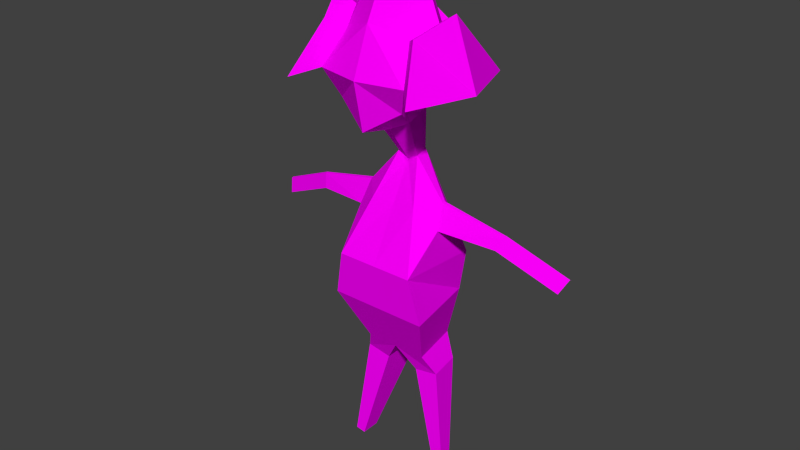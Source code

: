 # Source: g_begiAcikKiz.blend  (saved by Blender 2.77.0; exported with 4.5.12 LTS)
import bpy
from mathutils import Matrix  # noqa: F401  (used for matrix-valued properties, if any)

bpy.ops.wm.read_factory_settings(use_empty=True)
scene = bpy.context.scene
scene.name = 'Scene'

# ---- collections
col_collection_1 = bpy.data.collections.new('Collection 1'); scene.collection.children.link(col_collection_1)

# ---- images (referenced by path relative to the original .blend; pixels are not part of the script)
import os
ASSET_DIR = os.environ.get("B2B_ASSET_DIR", "")  # directory of the original .blend (textures are referenced by path, not embedded)
HERE = os.path.dirname(os.path.abspath(__file__))  # packed textures are extracted next to this script under _unpacked/

def load_image(name, relpath, width, height, colorspace="sRGB"):
    """Load a texture the original file referenced (path relative to the .blend, or extracted next to this script)."""
    p = next((c for c in (os.path.join(HERE, relpath), os.path.join(ASSET_DIR, relpath)) if relpath and os.path.exists(c)), "")
    if p:
        img = bpy.data.images.load(p, check_existing=True)
        img.name = name
    else:  # same state as the original file: an image datablock whose file is absent (Cycles renders it pink)
        img = bpy.data.images.new(name, width, height)
        img.source = "FILE"
        img.filepath = "//" + (relpath or name)
    img.colorspace_settings.name = colorspace
    return img
img_colorpalette_jpg_001 = load_image('colorPalette.jpg.001', 'colorPalette.jpg', 1024, 1024, 'sRGB')

# ---- materials (node trees are filled in below, after node groups)
mat_material = bpy.data.materials.new('Material')
mat_material.alpha_threshold = 0.0
mat_material.roughness = 0.5
mat_material.line_color = (0.0, 0.0, 0.0, 1.0)

# ---- material node trees
mat_material.use_nodes = True; mat_material.node_tree.nodes.clear()
_N = mat_material.node_tree.nodes; _L = mat_material.node_tree.links
n0 = _N.new('ShaderNodeOutputMaterial'); n0.name = 'Material Output'; n0.location = (300, 300)
n1 = _N.new('ShaderNodeBsdfDiffuse'); n1.name = 'Diffuse BSDF'; n1.location = (10, 300)
n2 = _N.new('ShaderNodeTexCoord'); n2.name = 'Texture Coordinate'; n2.location = (120, 149)
n3 = _N.new('ShaderNodeTexImage'); n3.name = 'Image Texture'; n3.location = (367, 136)
n3.width = 140
n3.image = img_colorpalette_jpg_001
_L.new(n1.outputs[0], n0.inputs[0])
_L.new(n2.outputs[2], n3.inputs[0])
_L.new(n3.outputs[0], n1.inputs[0])
n0.is_active_output = True

# ---- world
world_world = bpy.data.worlds.new('World'); scene.world = world_world
world_world.color = (0.05088, 0.05088, 0.05088)
world_world.use_sun_shadow = False
world_world.sun_shadow_jitter_overblur = 0.0
world_world.cycles.sampling_method = 'NONE'
world_world.cycles.sample_map_resolution = 256

# ---- meshes
me_cube = bpy.data.meshes.new('Cube')
me_cube.from_pydata([(0.4031, -0.2835, 1.402), (0.1961, 0.2057, 0.9994), (0.2995, 0.3348, 1.702), (0.2995, 0.4192, 1.162), (0.2995, -0.1192, 1.6), (0.1457, -0.067, 1.05), (0.4031, 0.1197, 1.806), (0.4031, 0.5228, 1.402), (0.541, 0.1197, 1.402), (0.07143, -0.1552, 0.6519), (0.09614, -0.0215, 0.6272), (0.4117, -0.2903, -0.2331), (0.3551, 0.4143, -0.2331), (0.202, -0.3291, -1.131), (0.2888, 0.1404, -1.131), (0.3729, -0.02975, 0.3061), (0.3761, -0.001859, 0.2995), (0.3798, -0.05793, 0.1084), (0.4078, 0.1028, 0.09874), (0.9543, -0.07304, 0.1659), (0.9537, -0.05648, 0.1616), (0.8904, -0.08977, 0.06733), (0.9008, 0.005669, 0.05306), (1.483, -0.1717, -0.07163), (1.482, -0.1552, -0.0759), (1.419, -0.1885, -0.1702), (1.429, -0.09303, -0.1844), (0.319, -0.2646, -1.327), (0.3761, 0.04894, -1.317), (0.1538, -0.3731, -1.355), (0.1538, 0.04894, -1.355), (0.4806, -0.02337, -2.272), (0.5039, 0.1044, -2.268), (0.4132, -0.06759, -2.284), (0.4132, 0.1044, -2.284), (0.3237, -0.3255, -0.6466), (0.4483, 0.3745, -0.6466), (-0.4031, -0.2835, 1.402), (-0.1961, 0.2057, 0.9994), (9.128e-08, -0.2228, 1.704), (9.128e-08, -0.1613, 0.9994), (-0.2995, 0.3348, 1.702), (-0.2995, 0.4192, 1.162), (-0.2995, -0.1192, 1.6), (-0.1457, -0.067, 1.05), (9.128e-08, 0.5228, 0.9696), (9.128e-08, 0.4509, 1.806), (-0.4031, 0.1197, 1.806), (-0.4031, 0.5228, 1.402), (9.128e-08, 0.6113, 1.402), (-0.541, 0.1197, 1.402), (9.128e-08, -0.2835, 1.402), (9.128e-08, 0.2057, 0.8988), (-0.2857, -0.06604, 0.4061), (-0.07143, -0.1552, 0.6519), (-0.09614, -0.0215, 0.6272), (9.128e-08, -0.2015, 0.6272), (9.128e-08, -0.0215, 0.5778), (-0.4117, -0.2903, -0.2331), (-0.3551, 0.4143, -0.2331), (9.128e-08, -0.5568, -0.2331), (9.128e-08, 0.4143, -0.2331), (-0.202, -0.3291, -1.131), (-0.2888, 0.1404, -1.131), (9.128e-08, -0.4916, -1.131), (9.128e-08, 0.1404, -1.131), (-0.3729, -0.02975, 0.3061), (-0.3761, -0.001859, 0.2995), (-0.3798, -0.05793, 0.1084), (-0.4078, 0.1028, 0.09874), (-0.9543, -0.07304, 0.1659), (-0.9537, -0.05648, 0.1616), (-0.8904, -0.08977, 0.06733), (-0.9008, 0.005669, 0.05306), (-1.483, -0.1717, -0.07163), (-1.482, -0.1552, -0.0759), (-1.419, -0.1885, -0.1702), (-1.429, -0.09303, -0.1844), (-0.319, -0.2646, -1.327), (-0.3761, 0.04894, -1.317), (-0.1538, -0.3731, -1.355), (-0.1538, 0.04894, -1.355), (-0.4806, -0.02337, -2.272), (-0.5039, 0.1044, -2.268), (-0.4132, -0.06759, -2.284), (-0.4132, 0.1044, -2.284), (-0.3237, -0.3255, -0.6466), (-0.4483, 0.3745, -0.6466), (9.128e-08, 0.3745, -0.6466), (9.128e-08, -0.5587, -0.6466), (0.4281, 0.4515, 1.766), (0.5762, 0.144, 1.914), (0.5762, 0.7202, 1.338), (0.4281, -0.1974, 1.621), (9.574e-08, -0.3455, 1.769), (0.5762, -0.4322, 1.338), (0.7733, 0.144, 1.338), (9.574e-08, -0.4322, 1.338), (-0.4281, 0.4515, 1.766), (-0.5762, 0.144, 1.914), (-0.5762, 0.7202, 1.338), (-0.4281, -0.1974, 1.621), (-0.5762, -0.4322, 1.338), (-0.7733, 0.144, 1.338), (0.1505, 0.1813, 2.156), (0.2025, 0.07324, 2.208), (0.1505, -0.04676, 2.105), (1.002e-07, -0.09882, 2.157), (1.002e-07, 0.2397, 2.208), (1.002e-07, 0.07324, 2.312), (-0.1505, 0.1813, 2.156), (-0.2025, 0.07324, 2.208), (-0.1505, -0.04676, 2.105), (0.2109, 0.1717, 0.2458), (0.2857, -0.06604, 0.4061), (9.128e-08, -0.359, 0.2458), (-0.2109, 0.1717, 0.2458), (0.2867, -0.008132, 0.4042), (-0.2275, -0.2172, 0.2458), (-0.2867, -0.008132, 0.4042), (9.128e-08, 0.1569, 0.2458), (0.2275, -0.2172, 0.2458), (0.2359, -0.3281, -0.9962), (9.128e-08, 0.2057, -0.9962), (9.128e-08, -0.5103, -0.9962), (0.3333, 0.2057, -0.9962), (-0.2359, -0.3281, -0.9962), (-0.3333, 0.2057, -0.9962)], [], [(0, 51, 40, 5), (37, 51, 97, 102), (47, 41, 98, 99), (50, 37, 102, 103), (46, 2, 7, 49), (7, 8, 1, 3), (52, 45, 3, 1), (8, 0, 5, 1), (49, 7, 3, 45), (4, 6, 105, 106), (39, 4, 106, 107), (57, 10, 113, 120), (9, 56, 115, 121), (5, 40, 56, 9), (1, 5, 9, 10), (52, 1, 10, 57), (125, 122, 13, 14), (11, 12, 18, 17), (64, 65, 30, 29), (122, 124, 64, 13), (123, 125, 14, 65), (18, 16, 20, 22), (9, 121, 114), (10, 9, 114, 117), (12, 113, 117, 16, 18), (21, 22, 26, 25), (17, 18, 22, 21), (15, 17, 21, 19), (16, 15, 19, 20), (24, 23, 25, 26), (19, 21, 25, 23), (20, 19, 23, 24), (22, 20, 24, 26), (29, 30, 34, 33), (65, 14, 28, 30), (14, 13, 27, 28), (13, 64, 29, 27), (33, 34, 32, 31), (27, 29, 33, 31), (30, 28, 32, 34), (28, 27, 31, 32), (61, 12, 36, 88), (11, 60, 89, 35), (12, 11, 35, 36), (37, 44, 40, 51), (48, 50, 103, 100), (4, 39, 94, 93), (51, 0, 95, 97), (46, 49, 48, 41), (48, 42, 38, 50), (52, 38, 42, 45), (50, 38, 44, 37), (49, 45, 42, 48), (47, 43, 112, 111), (2, 46, 108, 104), (57, 120, 116, 55), (54, 118, 115, 56), (44, 54, 56, 40), (38, 55, 54, 44), (52, 57, 55, 38), (127, 63, 62, 126), (58, 68, 69, 59), (64, 80, 81, 65), (126, 62, 64, 124), (123, 65, 63, 127), (69, 73, 71, 67), (54, 53, 118), (55, 119, 53, 54), (59, 69, 67, 119, 116), (72, 76, 77, 73), (68, 72, 73, 69), (66, 70, 72, 68), (67, 71, 70, 66), (75, 77, 76, 74), (70, 74, 76, 72), (71, 75, 74, 70), (73, 77, 75, 71), (80, 84, 85, 81), (65, 81, 79, 63), (63, 79, 78, 62), (62, 78, 80, 64), (84, 82, 83, 85), (78, 82, 84, 80), (81, 85, 83, 79), (79, 83, 82, 78), (61, 88, 87, 59), (58, 86, 89, 60), (59, 87, 86, 58), (93, 94, 97, 95), (90, 91, 96, 92), (91, 93, 95, 96), (101, 102, 97, 94), (98, 100, 103, 99), (99, 103, 102, 101), (8, 7, 92, 96), (43, 47, 99, 101), (41, 48, 100, 98), (0, 8, 96, 95), (2, 6, 91, 90), (6, 4, 93, 91), (39, 43, 101, 94), (7, 2, 90, 92), (106, 105, 109, 107), (105, 104, 108, 109), (112, 107, 109, 111), (111, 109, 108, 110), (41, 47, 111, 110), (46, 41, 110, 108), (6, 2, 104, 105), (43, 39, 107, 112), (114, 121, 11, 17, 15), (121, 115, 60, 11), (115, 118, 58, 60), (53, 119, 67, 66), (117, 114, 15, 16), (116, 119, 55), (117, 113, 10), (116, 120, 61, 59), (120, 113, 12, 61), (118, 53, 66, 68, 58), (88, 123, 127, 87), (86, 126, 124, 89), (87, 127, 126, 86), (88, 36, 125, 123), (35, 89, 124, 122), (36, 35, 122, 125)])
_uv = me_cube.uv_layers.new(name='UVMap')
_uv.uv.foreach_set('vector', [0.6344, 0.9281, 0.6341, 0.9281, 0.6341, 0.9277, 0.6342, 0.9277, 0.8237, 0.7628, 0.8237, 0.7622, 0.8239, 0.7622, 0.8239, 0.763, 0.8259, 0.7631, 0.8259, 0.7634, 0.8258, 0.7635, 0.8258, 0.763, 0.8234, 0.763, 0.8237, 0.7628, 0.8239, 0.763, 0.8234, 0.7633, 0.632, 0.9279, 0.6322, 0.9278, 0.6324, 0.9281, 0.6322, 0.9284, 0.6351, 0.9283, 0.6348, 0.9283, 0.6348, 0.9278, 0.635, 0.928, 0.6339, 0.9301, 0.634, 0.9305, 0.6337, 0.9305, 0.6338, 0.9302, 0.6348, 0.9283, 0.6344, 0.9283, 0.6346, 0.9278, 0.6348, 0.9278, 0.6322, 0.9284, 0.6324, 0.9281, 0.6324, 0.9284, 0.6323, 0.9288, 0.8236, 0.7641, 0.8234, 0.7638, 0.8235, 0.7633, 0.8236, 0.7634, 0.8232, 0.7642, 0.8229, 0.7643, 0.823, 0.7636, 0.8232, 0.7635, 0.6316, 0.927, 0.6315, 0.927, 0.6316, 0.9264, 0.6317, 0.9266, 0.6342, 0.9272, 0.6341, 0.9272, 0.6341, 0.9266, 0.6343, 0.9267, 0.6342, 0.9277, 0.6341, 0.9277, 0.6341, 0.9272, 0.6342, 0.9272, 0.6348, 0.9278, 0.6346, 0.9278, 0.6345, 0.9273, 0.6346, 0.9272, 0.6339, 0.9301, 0.6338, 0.9302, 0.6338, 0.9298, 0.6339, 0.9298, 0.6349, 0.9251, 0.6345, 0.9251, 0.6345, 0.9249, 0.6349, 0.925, 0.9928, 0.01241, 0.9934, 0.01244, 0.9931, 0.01287, 0.993, 0.01287, 0.3438, 0.03391, 0.3433, 0.03391, 0.3433, 0.0336, 0.3437, 0.0336, 0.6342, 0.925, 0.634, 0.925, 0.634, 0.9248, 0.6342, 0.9249, 0.6322, 0.9251, 0.6319, 0.9249, 0.632, 0.9248, 0.6322, 0.925, 0.9898, 0.01247, 0.9898, 0.01276, 0.9894, 0.01231, 0.9894, 0.01219, 0.6342, 0.9272, 0.6343, 0.9267, 0.6343, 0.9269, 0.6346, 0.9272, 0.6345, 0.9273, 0.6346, 0.927, 0.6347, 0.927, 0.99, 0.01198, 0.9899, 0.01271, 0.9898, 0.01293, 0.9898, 0.01276, 0.9898, 0.01247, 0.6329, 0.9279, 0.6328, 0.9279, 0.6328, 0.9272, 0.6329, 0.9271, 0.9912, 0.01482, 0.9911, 0.01482, 0.9911, 0.01415, 0.9912, 0.01414, 0.9926, 0.01445, 0.9927, 0.01454, 0.9927, 0.0152, 0.9926, 0.01524, 0.6314, 0.9265, 0.6314, 0.9265, 0.631, 0.926, 0.631, 0.926, 0.6329, 0.9293, 0.6329, 0.9293, 0.6329, 0.9295, 0.6328, 0.9295, 0.6342, 0.929, 0.6343, 0.9289, 0.6344, 0.9297, 0.6343, 0.9297, 0.631, 0.926, 0.631, 0.926, 0.6307, 0.9255, 0.6307, 0.9255, 0.6311, 0.9259, 0.631, 0.926, 0.6307, 0.9255, 0.6308, 0.9254, 0.3437, 0.0336, 0.3433, 0.0336, 0.3433, 0.03233, 0.3435, 0.03233, 0.3425, 0.02898, 0.3423, 0.02882, 0.3423, 0.02861, 0.3425, 0.02869, 0.3452, 0.02893, 0.3448, 0.0289, 0.3449, 0.02866, 0.3451, 0.02869, 0.3445, 0.02884, 0.3443, 0.0288, 0.3445, 0.02854, 0.3446, 0.0286, 0.342, 0.03318, 0.342, 0.0334, 0.3419, 0.03341, 0.3419, 0.03324, 0.3446, 0.0286, 0.3445, 0.02854, 0.3447, 0.02744, 0.3448, 0.02746, 0.3425, 0.02869, 0.3423, 0.02861, 0.3425, 0.02744, 0.3426, 0.02747, 0.3451, 0.02869, 0.3449, 0.02866, 0.3451, 0.02744, 0.3452, 0.02745, 0.9903, 0.01218, 0.99, 0.01198, 0.99, 0.01148, 0.9904, 0.01173, 0.9927, 0.01228, 0.9924, 0.01223, 0.9923, 0.0117, 0.9926, 0.01175, 0.9934, 0.01244, 0.9928, 0.01241, 0.9928, 0.01185, 0.9934, 0.0119, 0.6338, 0.9282, 0.634, 0.9278, 0.6341, 0.9277, 0.6341, 0.9281, 0.8231, 0.7628, 0.8234, 0.763, 0.8234, 0.7633, 0.8229, 0.763, 0.825, 0.7629, 0.8249, 0.7633, 0.8248, 0.7633, 0.825, 0.7628, 0.8237, 0.7622, 0.8237, 0.7617, 0.8239, 0.7615, 0.8239, 0.7622, 0.632, 0.9279, 0.6322, 0.9284, 0.6318, 0.9286, 0.6318, 0.9281, 0.6331, 0.9284, 0.6331, 0.928, 0.6333, 0.9277, 0.6334, 0.9283, 0.6339, 0.9301, 0.6341, 0.9301, 0.6342, 0.9303, 0.634, 0.9305, 0.6334, 0.9283, 0.6333, 0.9277, 0.6335, 0.9277, 0.6337, 0.9282, 0.6322, 0.9284, 0.6323, 0.9288, 0.632, 0.9288, 0.6318, 0.9286, 0.8236, 0.7636, 0.8238, 0.7633, 0.8238, 0.7639, 0.8237, 0.7641, 0.8244, 0.7618, 0.8242, 0.7619, 0.824, 0.7614, 0.8242, 0.7613, 0.6316, 0.927, 0.6317, 0.9266, 0.6319, 0.9267, 0.6317, 0.9271, 0.634, 0.9272, 0.6339, 0.9267, 0.6341, 0.9266, 0.6341, 0.9272, 0.634, 0.9278, 0.634, 0.9272, 0.6341, 0.9272, 0.6341, 0.9277, 0.6333, 0.9277, 0.6334, 0.9272, 0.6336, 0.9272, 0.6335, 0.9277, 0.6339, 0.9301, 0.6339, 0.9298, 0.6339, 0.9298, 0.6341, 0.9301, 0.633, 0.9252, 0.6331, 0.925, 0.6335, 0.9249, 0.6335, 0.925, 0.9919, 0.01235, 0.9917, 0.01283, 0.9916, 0.01285, 0.9913, 0.01247, 0.344, 0.03373, 0.3441, 0.03341, 0.3445, 0.03341, 0.3446, 0.03373, 0.6335, 0.925, 0.6335, 0.9249, 0.6336, 0.9248, 0.6336, 0.925, 0.6322, 0.9251, 0.6322, 0.925, 0.6324, 0.9252, 0.6324, 0.9253, 0.9904, 0.01291, 0.9908, 0.01317, 0.9908, 0.01335, 0.9903, 0.01316, 0.6336, 0.9272, 0.6334, 0.9269, 0.6335, 0.9267, 0.6334, 0.9272, 0.6334, 0.9269, 0.6334, 0.9269, 0.6336, 0.9272, 0.9905, 0.01237, 0.9904, 0.01291, 0.9903, 0.01316, 0.9902, 0.01324, 0.9902, 0.01294, 0.6325, 0.9296, 0.6325, 0.9288, 0.6326, 0.9288, 0.6326, 0.9296, 0.9908, 0.01651, 0.9908, 0.01583, 0.9909, 0.01584, 0.9909, 0.01651, 0.991, 0.01498, 0.9909, 0.01419, 0.991, 0.01424, 0.9911, 0.0149, 0.632, 0.9269, 0.6325, 0.9271, 0.6325, 0.9271, 0.632, 0.9269, 0.6316, 0.9294, 0.6316, 0.9296, 0.6316, 0.9296, 0.6316, 0.9294, 0.6326, 0.9279, 0.6327, 0.9271, 0.6328, 0.9272, 0.6327, 0.928, 0.6325, 0.9271, 0.6329, 0.9271, 0.6329, 0.9271, 0.6325, 0.9271, 0.6325, 0.9269, 0.6329, 0.927, 0.6329, 0.9271, 0.6325, 0.9271, 0.3441, 0.03341, 0.3444, 0.03215, 0.3445, 0.03215, 0.3445, 0.03341, 0.3425, 0.02898, 0.3427, 0.02885, 0.3428, 0.02902, 0.3427, 0.02914, 0.3434, 0.02893, 0.3434, 0.02869, 0.3437, 0.02861, 0.3438, 0.02883, 0.3438, 0.0337, 0.3438, 0.03344, 0.3439, 0.03343, 0.344, 0.03371, 0.3432, 0.03332, 0.3432, 0.03326, 0.3431, 0.03309, 0.3432, 0.03309, 0.3438, 0.03344, 0.3439, 0.03234, 0.344, 0.03233, 0.3439, 0.03343, 0.3427, 0.02885, 0.3432, 0.02792, 0.3433, 0.02799, 0.3428, 0.02902, 0.3434, 0.02869, 0.3433, 0.02747, 0.3434, 0.02744, 0.3437, 0.02861, 0.9903, 0.01218, 0.9904, 0.01173, 0.9907, 0.01197, 0.9905, 0.01237, 0.9921, 0.01236, 0.9921, 0.01181, 0.9923, 0.0117, 0.9924, 0.01223, 0.9913, 0.01247, 0.9913, 0.01193, 0.9918, 0.01179, 0.9919, 0.01235, 0.8244, 0.7643, 0.8243, 0.7637, 0.8247, 0.7637, 0.8247, 0.7644, 0.8268, 0.7635, 0.8266, 0.7632, 0.8271, 0.7632, 0.8271, 0.7639, 0.8266, 0.7632, 0.8269, 0.7627, 0.8271, 0.7624, 0.8271, 0.7632, 0.8244, 0.7631, 0.8247, 0.7629, 0.8247, 0.7637, 0.8243, 0.7637, 0.824, 0.7633, 0.8243, 0.7629, 0.8243, 0.7636, 0.8239, 0.7637, 0.8239, 0.7637, 0.8243, 0.7636, 0.8243, 0.7644, 0.8241, 0.7641, 0.8234, 0.7615, 0.8231, 0.7617, 0.8229, 0.7615, 0.8234, 0.7612, 0.825, 0.7632, 0.825, 0.7628, 0.8251, 0.7626, 0.8251, 0.7631, 0.824, 0.7622, 0.824, 0.7627, 0.824, 0.7629, 0.8239, 0.7622, 0.8237, 0.7617, 0.8234, 0.7615, 0.8234, 0.7612, 0.8239, 0.7615, 0.8244, 0.7618, 0.8244, 0.7616, 0.8245, 0.7614, 0.8245, 0.7617, 0.8259, 0.7627, 0.8259, 0.763, 0.8258, 0.763, 0.8258, 0.7624, 0.8249, 0.7633, 0.825, 0.7637, 0.825, 0.7639, 0.8248, 0.7633, 0.8246, 0.7622, 0.8244, 0.7618, 0.8245, 0.7617, 0.8248, 0.7622, 0.823, 0.7636, 0.823, 0.7634, 0.8232, 0.7633, 0.8232, 0.7635, 0.8242, 0.7612, 0.8242, 0.7613, 0.824, 0.7614, 0.824, 0.7612, 0.8233, 0.7636, 0.8232, 0.7635, 0.8232, 0.7633, 0.8233, 0.7634, 0.8239, 0.7615, 0.824, 0.7612, 0.824, 0.7614, 0.8239, 0.7615, 0.824, 0.7622, 0.8239, 0.762, 0.8239, 0.7615, 0.8239, 0.7615, 0.8242, 0.7619, 0.824, 0.7622, 0.8239, 0.7615, 0.824, 0.7614, 0.8244, 0.7616, 0.8244, 0.7618, 0.8242, 0.7613, 0.8242, 0.7612, 0.8234, 0.7643, 0.8232, 0.7642, 0.8232, 0.7635, 0.8233, 0.7636, 0.993, 0.01325, 0.9928, 0.01303, 0.9928, 0.01241, 0.993, 0.01287, 0.993, 0.01313, 0.9926, 0.01294, 0.9924, 0.01291, 0.9924, 0.01223, 0.9927, 0.01228, 0.9924, 0.01291, 0.9922, 0.01298, 0.9921, 0.01236, 0.9924, 0.01223, 0.9918, 0.0132, 0.9917, 0.01321, 0.9917, 0.01309, 0.9917, 0.01309, 0.6347, 0.927, 0.6346, 0.927, 0.6347, 0.9269, 0.6347, 0.9268, 0.6319, 0.9267, 0.6319, 0.927, 0.6317, 0.9271, 0.6315, 0.9266, 0.6316, 0.9264, 0.6315, 0.927, 0.9902, 0.01294, 0.9901, 0.01283, 0.9903, 0.01218, 0.9905, 0.01237, 0.9901, 0.01283, 0.9899, 0.01271, 0.99, 0.01198, 0.9903, 0.01218, 0.9919, 0.01296, 0.9918, 0.0132, 0.9917, 0.01309, 0.9917, 0.01283, 0.9919, 0.01235, 0.9904, 0.01173, 0.9905, 0.01141, 0.9907, 0.01159, 0.9907, 0.01197, 0.9918, 0.01179, 0.9918, 0.01131, 0.992, 0.01125, 0.9921, 0.01169, 0.9899, 0.023, 0.99, 0.02249, 0.9904, 0.02238, 0.9905, 0.02285, 0.9904, 0.01173, 0.99, 0.01148, 0.9902, 0.01122, 0.9905, 0.01141, 0.9926, 0.01175, 0.9923, 0.0117, 0.9923, 0.01127, 0.9926, 0.01131, 0.9934, 0.0119, 0.9928, 0.01185, 0.9928, 0.01138, 0.9932, 0.01142])
me_cube.materials.append(mat_material)
me_cube.use_remesh_preserve_volume = False
me_cube.use_remesh_preserve_attributes = False
me_cube.use_mirror_vertex_groups = False
me_cube.update()
arm_armature_001 = bpy.data.armatures.new('Armature.001')  # bones are not reproduced

# ---- objects
ob_armature = bpy.data.objects.new('Armature', arm_armature_001)
ob_g_begiacikkiz = bpy.data.objects.new('göbegiAcikKiz', me_cube)

# ---- transforms, parenting, visibility, modifiers, constraints
ob_armature.location = (0.0, 0.0, 0.2786)
ob_armature.scale = (0.663, 0.663, 0.663)
ob_armature.hide_viewport = True
ob_armature.show_in_front = True
ob_armature.lineart.crease_threshold = 0.0
ob_g_begiacikkiz.parent = ob_armature
ob_g_begiacikkiz.matrix_parent_inverse = Matrix(((1.508, 0.0, 0.0, 0.0), (0.0, 1.508, 0.0, 0.0), (0.0, 0.0, 1.508, -0.4203), (0.0, 0.0, 0.0, 1.0)))
ob_g_begiacikkiz.location = (7.05e-08, 0.0528, 1.02)
ob_g_begiacikkiz.rotation_euler = (0.0, -0.0, 3.142)
ob_g_begiacikkiz.scale = (0.417, 0.417, 0.417)
ob_g_begiacikkiz.lock_rotations_4d = False
ob_g_begiacikkiz.empty_display_type = 'ARROWS'
ob_g_begiacikkiz.lineart.crease_threshold = 0.0
_vg = ob_g_begiacikkiz.vertex_groups.new(name='Torso')
for _i, _w in zip([11, 12, 13, 14, 17, 18, 27, 29, 30, 35, 36, 58, 59, 60, 61, 62, 63, 64, 65, 68, 69, 78, 80, 81, 86, 87, 88, 89, 113, 115, 116, 118, 120, 121, 122, 123, 124, 125, 126, 127], [0.7512, 0.4633, 0.5914, 0.03864, 0.06794, 0.08897, 0.1261, 0.1799, 0.0629, 0.8784, 0.7201, 0.7525, 0.4652, 0.8549, 0.5022, 0.5966, 0.07161, 0.6313, 0.7032, 0.07251, 0.09252, 0.1323, 0.1863, 0.07396, 0.8796, 0.7244, 0.8442, 0.8934, 0.09625, 0.1776, 0.09664, 0.173, 0.08014, 0.1727, 0.7349, 0.7737, 0.7623, 0.3793, 0.7381, 0.398]): _vg.add([_i], _w, 'REPLACE')
_vg = ob_g_begiacikkiz.vertex_groups.new(name='Chest')
for _i, _w in zip([12, 18, 36, 59, 61, 69, 87, 88, 113, 116, 120, 123, 125, 127], [0.3249, 0.04902, 0.08668, 0.3255, 0.442, 0.0511, 0.08695, 0.0666, 0.06749, 0.06761, 0.07053, 0.0333, 0.04334, 0.04348]): _vg.add([_i], _w, 'REPLACE')
_vg = ob_g_begiacikkiz.vertex_groups.new(name='Arm.R')
for _i, _w in zip([53, 55, 58, 59, 60, 66, 67, 68, 69, 70, 71, 72, 73, 86, 87, 115, 116, 118, 119, 126, 127], [0.5549, 0.03194, 0.2337, 0.2424, 0.0377, 0.9431, 0.9464, 0.8965, 0.8442, 0.9874, 0.9883, 0.9946, 0.9984, 0.03724, 0.05696, 0.007831, 0.07567, 0.05371, 0.5308, 0.01862, 0.02848]): _vg.add([_i], _w, 'REPLACE')
_vg = ob_g_begiacikkiz.vertex_groups.new(name='Hand.R')
for _i, _w in zip([74, 75, 76, 77], [0.985, 0.9823, 0.9804, 0.9888]): _vg.add([_i], _w, 'REPLACE')
_vg = ob_g_begiacikkiz.vertex_groups.new(name='Neck')
for _i, _w in zip([1, 3, 9, 10, 15, 16, 38, 40, 42, 45, 52, 53, 54, 55, 56, 57, 60, 66, 67, 113, 114, 115, 116, 117, 118, 119, 120, 121], [0.03143, 0.02366, 0.9646, 0.9507, 0.04506, 0.03875, 0.03142, 0.02592, 0.02365, 0.01799, 0.124, 0.4197, 0.9646, 0.9505, 0.9616, 0.9984, 0.01976, 0.03842, 0.03166, 0.7532, 0.4236, 0.7659, 0.7531, 0.4532, 0.7429, 0.4493, 0.8391, 0.7429]): _vg.add([_i], _w, 'REPLACE')
_vg = ob_g_begiacikkiz.vertex_groups.new(name='Head')
for _i, _w in zip([0, 1, 2, 3, 4, 5, 6, 7, 8, 37, 38, 39, 40, 41, 42, 43, 44, 45, 46, 47, 48, 49, 50, 51, 52, 90, 91, 92, 93, 94, 95, 96, 97, 98, 99, 100, 101, 102, 103, 104, 105, 106, 107, 108, 109, 110, 111, 112], [0.9963, 0.9575, 0.9977, 0.9616, 0.9982, 0.9777, 0.9986, 0.9912, 0.9938, 0.9963, 0.9575, 0.9989, 0.9608, 0.9977, 0.9616, 0.9982, 0.9777, 0.9646, 0.9986, 0.9986, 0.9912, 0.9918, 0.9938, 0.9951, 0.8712, 0.9977, 0.9986, 0.9912, 0.9982, 0.9989, 0.9963, 0.9938, 0.9951, 0.9977, 0.9986, 0.9912, 0.9982, 0.9963, 0.9938, 0.9977, 0.9986, 0.9982, 0.9989, 0.9986, 0.9995, 0.9977, 0.9986, 0.9982]): _vg.add([_i], _w, 'REPLACE')
_vg = ob_g_begiacikkiz.vertex_groups.new(name='Arm.L')
for _i, _w in zip([10, 11, 12, 15, 16, 17, 18, 19, 20, 21, 22, 35, 36, 60, 113, 114, 115, 117, 121, 122, 125], [0.03157, 0.2352, 0.2442, 0.9396, 0.9426, 0.9024, 0.8485, 0.9869, 0.9879, 0.9948, 0.9989, 0.03776, 0.05726, 0.03827, 0.07573, 0.5528, 0.00795, 0.5285, 0.05406, 0.01888, 0.02863]): _vg.add([_i], _w, 'REPLACE')
_vg = ob_g_begiacikkiz.vertex_groups.new(name='Hand.L')
for _i, _w in zip([23, 24, 25, 26], [0.9875, 0.9851, 0.9831, 0.9916]): _vg.add([_i], _w, 'REPLACE')
_vg = ob_g_begiacikkiz.vertex_groups.new(name='UpperLeg.R')
for _i, _w in zip([13, 29, 62, 63, 64, 65, 78, 79, 80, 81, 86, 87, 88, 89, 122, 123, 124, 126, 127], [0.03073, 0.0164, 0.3503, 0.9156, 0.1771, 0.1428, 0.821, 0.9979, 0.7593, 0.8928, 0.06059, 0.1363, 0.02298, 0.01979, 0.01536, 0.08289, 0.09845, 0.2055, 0.526]): _vg.add([_i], _w, 'REPLACE')
_vg = ob_g_begiacikkiz.vertex_groups.new(name='LowerLeg.R')
for _i, _w in zip([78, 82, 83, 84, 85], [0.008732, 0.9896, 0.9977, 0.9764, 0.9972]): _vg.add([_i], _w, 'REPLACE')
_vg = ob_g_begiacikkiz.vertex_groups.new(name='UpperLeg.L')
for _i, _w in zip([13, 14, 27, 28, 29, 30, 35, 36, 62, 64, 65, 80, 88, 89, 122, 123, 124, 125, 126], [0.3572, 0.9479, 0.8293, 0.9962, 0.7685, 0.909, 0.06198, 0.1412, 0.03338, 0.1801, 0.1478, 0.01982, 0.02576, 0.02116, 0.2096, 0.08676, 0.1006, 0.5446, 0.01669]): _vg.add([_i], _w, 'REPLACE')
_vg = ob_g_begiacikkiz.vertex_groups.new(name='LowerLeg.L')
for _i, _w in zip([27, 31, 32, 33, 34], [0.007023, 0.9901, 0.9964, 0.9782, 0.9981]): _vg.add([_i], _w, 'REPLACE')
_vg = ob_g_begiacikkiz.vertex_groups.new(name='Floor')
_m = ob_g_begiacikkiz.modifiers.new('Armature', 'ARMATURE')
_m.object = ob_armature

# ---- collection membership
col_collection_1.objects.link(ob_armature)
col_collection_1.objects.link(ob_g_begiacikkiz)

# ---- scene / render settings (as saved in the file)
scene.frame_start = 1; scene.frame_end = 250; scene.frame_set(0)
scene.render.engine = 'CYCLES'
scene.render.resolution_percentage = 50
scene.render.dither_intensity = 0.0
scene.cycles.use_denoising = False
scene.cycles.samples = 10
scene.cycles.sampling_pattern = 'TABULATED_SOBOL'
scene.cycles.light_sampling_threshold = 0.0
scene.cycles.use_adaptive_sampling = False
scene.cycles.use_light_tree = False
scene.cycles.blur_glossy = 0.0
scene.cycles.pixel_filter_type = 'GAUSSIAN'
scene.cycles.sample_clamp_indirect = 0.0
scene.view_settings.view_transform = 'Standard'
bpy.context.view_layer.update()

# ---- added for rendering (the .blend has no active camera and no usable light): camera, sun
cam_auto = bpy.data.cameras.new('AutoCamera')
cam_auto.lens = 50.0
cam_auto.sensor_width = 36.0
cam_auto.clip_end = 1000.0
ob_auto_camera = bpy.data.objects.new('AutoCamera', cam_auto)
scene.collection.objects.link(ob_auto_camera)
ob_auto_camera.location = (2.16732, -2.58167, 2.75971)
ob_auto_camera.rotation_euler = (1.09748, -7.21219e-08, 0.694738)
scene.camera = ob_auto_camera
light_auto_sun = bpy.data.lights.new('AutoSun', 'SUN')
light_auto_sun.energy = 3.0
light_auto_sun.angle = 0.0523599
ob_auto_sun = bpy.data.objects.new('AutoSun', light_auto_sun)
scene.collection.objects.link(ob_auto_sun)
ob_auto_sun.rotation_euler = (0.872665, 0.174533, 0.523599)
bpy.context.view_layer.update()
